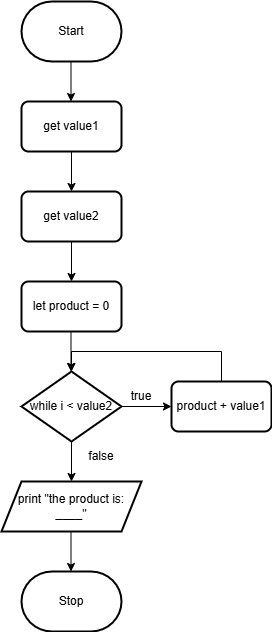

The diagram above was exported from draw.io. Its source (the exported page's mxGraphModel, read from the mxfile embedded in the PNG):
<mxGraphModel dx="446" dy="332" grid="1" gridSize="10" guides="1" tooltips="1" connect="1" arrows="1" fold="1" page="1" pageScale="1" pageWidth="850" pageHeight="1100" math="0" shadow="0">
  <root>
    <mxCell id="0" />
    <mxCell id="1" parent="0" />
    <mxCell id="2" value="Start" style="strokeWidth=2;html=1;shape=mxgraph.flowchart.terminator;whiteSpace=wrap;" parent="1" vertex="1">
      <mxGeometry x="230" y="310" width="100" height="60" as="geometry" />
    </mxCell>
    <mxCell id="3" value="Stop" style="strokeWidth=2;html=1;shape=mxgraph.flowchart.terminator;whiteSpace=wrap;" parent="1" vertex="1">
      <mxGeometry x="230" y="880" width="100" height="60" as="geometry" />
    </mxCell>
    <mxCell id="5" value="get value1" style="rounded=1;whiteSpace=wrap;html=1;absoluteArcSize=1;arcSize=14;strokeWidth=2;" parent="1" vertex="1">
      <mxGeometry x="230" y="410" width="100" height="50" as="geometry" />
    </mxCell>
    <mxCell id="6" style="edgeStyle=orthogonalEdgeStyle;html=1;rounded=0;" parent="1" edge="1">
      <mxGeometry relative="1" as="geometry">
        <mxPoint x="280" y="460" as="sourcePoint" />
        <mxPoint x="280" y="500" as="targetPoint" />
      </mxGeometry>
    </mxCell>
    <mxCell id="7" value="get value2" style="rounded=1;whiteSpace=wrap;html=1;absoluteArcSize=1;arcSize=14;strokeWidth=2;" parent="1" vertex="1">
      <mxGeometry x="230" y="500" width="100" height="50" as="geometry" />
    </mxCell>
    <mxCell id="8" style="edgeStyle=orthogonalEdgeStyle;html=1;rounded=0;" parent="1" edge="1">
      <mxGeometry relative="1" as="geometry">
        <mxPoint x="279.5" y="370" as="sourcePoint" />
        <mxPoint x="279.5" y="410" as="targetPoint" />
      </mxGeometry>
    </mxCell>
    <mxCell id="9" style="edgeStyle=orthogonalEdgeStyle;html=1;rounded=0;" parent="1" edge="1">
      <mxGeometry relative="1" as="geometry">
        <mxPoint x="280" y="550" as="sourcePoint" />
        <mxPoint x="280" y="590" as="targetPoint" />
      </mxGeometry>
    </mxCell>
    <mxCell id="10" value="let product = 0" style="rounded=1;whiteSpace=wrap;html=1;absoluteArcSize=1;arcSize=14;strokeWidth=2;" parent="1" vertex="1">
      <mxGeometry x="230" y="590" width="100" height="50" as="geometry" />
    </mxCell>
    <mxCell id="11" style="edgeStyle=orthogonalEdgeStyle;html=1;rounded=0;" parent="1" edge="1">
      <mxGeometry relative="1" as="geometry">
        <mxPoint x="279.5" y="640" as="sourcePoint" />
        <mxPoint x="279.5" y="680" as="targetPoint" />
      </mxGeometry>
    </mxCell>
    <mxCell id="13" style="edgeStyle=none;html=1;exitX=1;exitY=0.5;exitDx=0;exitDy=0;exitPerimeter=0;" parent="1" source="12" edge="1">
      <mxGeometry relative="1" as="geometry">
        <mxPoint x="380" y="715" as="targetPoint" />
      </mxGeometry>
    </mxCell>
    <mxCell id="12" value="while i &amp;lt; value2" style="strokeWidth=2;html=1;shape=mxgraph.flowchart.decision;whiteSpace=wrap;" parent="1" vertex="1">
      <mxGeometry x="230" y="680" width="100" height="70" as="geometry" />
    </mxCell>
    <mxCell id="14" value="product + value1" style="rounded=1;whiteSpace=wrap;html=1;absoluteArcSize=1;arcSize=14;strokeWidth=2;" parent="1" vertex="1">
      <mxGeometry x="380" y="690" width="100" height="50" as="geometry" />
    </mxCell>
    <mxCell id="15" value="true" style="text;strokeColor=none;align=center;fillColor=none;html=1;verticalAlign=middle;whiteSpace=wrap;rounded=0;" parent="1" vertex="1">
      <mxGeometry x="320" y="690" width="60" height="30" as="geometry" />
    </mxCell>
    <mxCell id="17" style="edgeStyle=orthogonalEdgeStyle;html=1;rounded=0;" parent="1" edge="1">
      <mxGeometry relative="1" as="geometry">
        <mxPoint x="280" y="750" as="sourcePoint" />
        <mxPoint x="280" y="790" as="targetPoint" />
      </mxGeometry>
    </mxCell>
    <mxCell id="20" style="edgeStyle=orthogonalEdgeStyle;html=1;rounded=0;" parent="1" edge="1">
      <mxGeometry relative="1" as="geometry">
        <mxPoint x="279.5" y="840" as="sourcePoint" />
        <mxPoint x="279.5" y="880" as="targetPoint" />
      </mxGeometry>
    </mxCell>
    <mxCell id="24" value="false" style="text;strokeColor=none;align=center;fillColor=none;html=1;verticalAlign=middle;whiteSpace=wrap;rounded=0;" parent="1" vertex="1">
      <mxGeometry x="280" y="750" width="60" height="30" as="geometry" />
    </mxCell>
    <mxCell id="25" value="&lt;span style=&quot;color: rgb(0, 0, 0);&quot;&gt;print &quot;the product is: ____&quot;&lt;/span&gt;" style="shape=parallelogram;perimeter=parallelogramPerimeter;whiteSpace=wrap;html=1;fixedSize=1;strokeWidth=2;" vertex="1" parent="1">
      <mxGeometry x="210" y="790" width="140" height="50" as="geometry" />
    </mxCell>
    <mxCell id="26" style="edgeStyle=elbowEdgeStyle;html=1;exitX=0.5;exitY=0;exitDx=0;exitDy=0;entryX=0.5;entryY=0;entryDx=0;entryDy=0;entryPerimeter=0;rounded=0;curved=0;" edge="1" parent="1" source="14" target="12">
      <mxGeometry relative="1" as="geometry">
        <Array as="points">
          <mxPoint x="350" y="660" />
        </Array>
      </mxGeometry>
    </mxCell>
  </root>
</mxGraphModel>